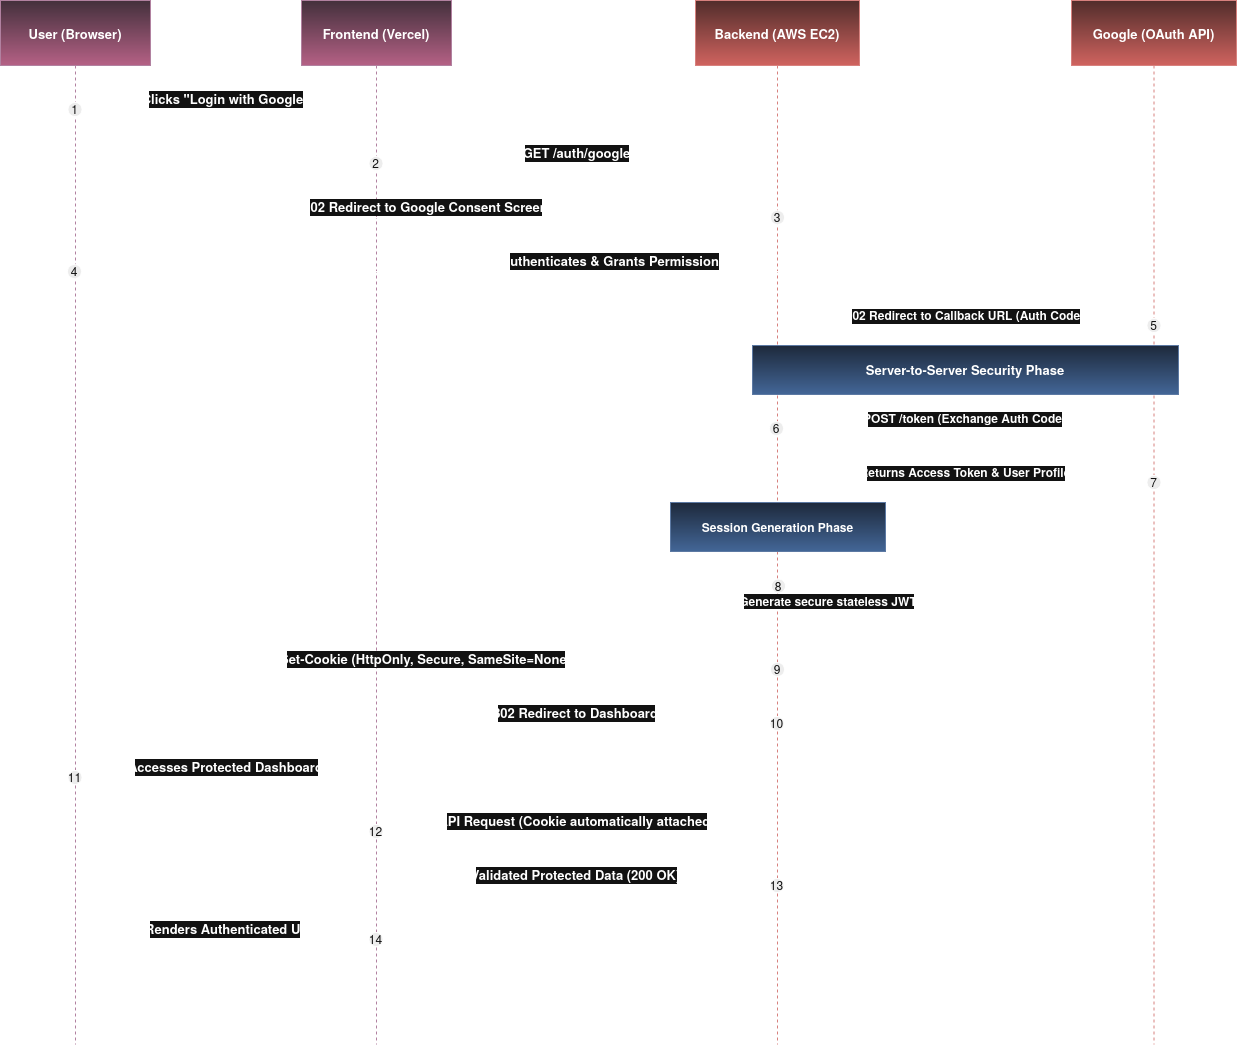

The diagram above was exported from draw.io. Its source (the exported page's mxGraphModel, read from the mxfile embedded in the PNG):
<mxGraphModel dx="669" dy="-233" grid="1" gridSize="10" guides="1" tooltips="1" connect="1" arrows="1" fold="1" page="1" pageScale="1" pageWidth="850" pageHeight="1100" math="0" shadow="0">
  <root>
    <mxCell id="0" />
    <mxCell id="1" parent="0" />
    <mxCell id="PIct57YxpR0gsI2zh4tY-98" parent="1" style="shape=umlLifeline;perimeter=lifelinePerimeter;whiteSpace=wrap;container=0;dropTarget=0;collapsible=0;recursiveResize=0;outlineConnect=0;portConstraint=eastwest;newEdgeStyle={&quot;edgeStyle&quot;:&quot;elbowEdgeStyle&quot;,&quot;elbow&quot;:&quot;vertical&quot;,&quot;curved&quot;:0,&quot;rounded&quot;:0};size=65;fillColor=#f8cecc;strokeColor=#b85450;gradientColor=#ea6b66;fontStyle=1;fontSize=13;labelBorderColor=none;" value="Google (OAuth API)" vertex="1">
      <mxGeometry height="1044" width="165" x="1221" y="1270" as="geometry" />
    </mxCell>
    <mxCell id="PIct57YxpR0gsI2zh4tY-95" parent="1" style="shape=umlLifeline;perimeter=lifelinePerimeter;whiteSpace=wrap;container=0;dropTarget=0;collapsible=0;recursiveResize=0;outlineConnect=0;portConstraint=eastwest;newEdgeStyle={&quot;edgeStyle&quot;:&quot;elbowEdgeStyle&quot;,&quot;elbow&quot;:&quot;vertical&quot;,&quot;curved&quot;:0,&quot;rounded&quot;:0};size=65;fillColor=#e6d0de;strokeColor=#996185;fontStyle=1;fontSize=13;gradientColor=#d5739d;" value="User (Browser)" vertex="1">
      <mxGeometry height="1044" width="150" x="150" y="1270" as="geometry" />
    </mxCell>
    <mxCell id="PIct57YxpR0gsI2zh4tY-96" parent="1" style="shape=umlLifeline;perimeter=lifelinePerimeter;whiteSpace=wrap;container=0;dropTarget=0;collapsible=0;recursiveResize=0;outlineConnect=0;portConstraint=eastwest;newEdgeStyle={&quot;edgeStyle&quot;:&quot;elbowEdgeStyle&quot;,&quot;elbow&quot;:&quot;vertical&quot;,&quot;curved&quot;:0,&quot;rounded&quot;:0};size=65;fillColor=#e6d0de;strokeColor=#996185;fontStyle=1;fontSize=13;gradientColor=#d5739d;" value="Frontend (Vercel)" vertex="1">
      <mxGeometry height="1044" width="150" x="451" y="1270" as="geometry" />
    </mxCell>
    <mxCell id="PIct57YxpR0gsI2zh4tY-97" parent="1" style="shape=umlLifeline;perimeter=lifelinePerimeter;whiteSpace=wrap;container=0;dropTarget=0;collapsible=0;recursiveResize=0;outlineConnect=0;portConstraint=eastwest;newEdgeStyle={&quot;edgeStyle&quot;:&quot;elbowEdgeStyle&quot;,&quot;elbow&quot;:&quot;vertical&quot;,&quot;curved&quot;:0,&quot;rounded&quot;:0};size=65;fillColor=#f8cecc;strokeColor=#b85450;fontSize=13;fontStyle=1;gradientColor=#ea6b66;" value="Backend (AWS EC2)" vertex="1">
      <mxGeometry height="1044" width="164" x="845" y="1270" as="geometry" />
    </mxCell>
    <mxCell id="PIct57YxpR0gsI2zh4tY-99" edge="1" parent="1" source="PIct57YxpR0gsI2zh4tY-95" style="verticalAlign=bottom;edgeStyle=elbowEdgeStyle;elbow=vertical;curved=0;rounded=0;endArrow=block;fontSize=13;fontStyle=1" target="PIct57YxpR0gsI2zh4tY-96" value="Clicks &quot;Login with Google&quot;">
      <mxGeometry relative="1" as="geometry">
        <Array as="points">
          <mxPoint x="384" y="1379" />
        </Array>
      </mxGeometry>
    </mxCell>
    <mxCell id="PIct57YxpR0gsI2zh4tY-100" parent="PIct57YxpR0gsI2zh4tY-99" style="ellipse;aspect=fixed;fillColor=#000000;align=center;fontColor=#FFFFFF;container=0;" value="1" vertex="1">
      <mxGeometry height="14" relative="1" width="14" as="geometry">
        <mxPoint x="-158" y="-7" as="offset" />
      </mxGeometry>
    </mxCell>
    <mxCell id="PIct57YxpR0gsI2zh4tY-101" edge="1" parent="1" source="PIct57YxpR0gsI2zh4tY-96" style="verticalAlign=bottom;edgeStyle=elbowEdgeStyle;elbow=vertical;curved=0;rounded=0;endArrow=block;fontSize=13;fontStyle=1" target="PIct57YxpR0gsI2zh4tY-97" value="GET /auth/google">
      <mxGeometry relative="1" as="geometry">
        <Array as="points">
          <mxPoint x="735" y="1433" />
        </Array>
      </mxGeometry>
    </mxCell>
    <mxCell id="PIct57YxpR0gsI2zh4tY-102" parent="PIct57YxpR0gsI2zh4tY-101" style="ellipse;aspect=fixed;fillColor=#000000;align=center;fontColor=#FFFFFF;container=0;" value="2" vertex="1">
      <mxGeometry height="14" relative="1" width="14" as="geometry">
        <mxPoint x="-208" y="-7" as="offset" />
      </mxGeometry>
    </mxCell>
    <mxCell id="PIct57YxpR0gsI2zh4tY-103" edge="1" parent="1" source="PIct57YxpR0gsI2zh4tY-97" style="verticalAlign=bottom;edgeStyle=elbowEdgeStyle;elbow=vertical;curved=0;rounded=0;dashed=1;dashPattern=2 3;endArrow=block;fontSize=13;fontStyle=1" target="PIct57YxpR0gsI2zh4tY-95" value="302 Redirect to Google Consent Screen">
      <mxGeometry relative="1" as="geometry">
        <Array as="points">
          <mxPoint x="588" y="1487" />
        </Array>
      </mxGeometry>
    </mxCell>
    <mxCell id="PIct57YxpR0gsI2zh4tY-104" parent="PIct57YxpR0gsI2zh4tY-103" style="ellipse;aspect=fixed;fillColor=#000000;align=center;fontColor=#FFFFFF;container=0;" value="3" vertex="1">
      <mxGeometry height="14" relative="1" width="14" as="geometry">
        <mxPoint x="344.5" y="-7" as="offset" />
      </mxGeometry>
    </mxCell>
    <mxCell id="PIct57YxpR0gsI2zh4tY-105" edge="1" parent="1" source="PIct57YxpR0gsI2zh4tY-95" style="verticalAlign=bottom;edgeStyle=elbowEdgeStyle;elbow=vertical;curved=0;rounded=0;endArrow=block;fontSize=13;fontStyle=1" target="PIct57YxpR0gsI2zh4tY-98" value="Authenticates &amp; Grants Permissions">
      <mxGeometry relative="1" as="geometry">
        <Array as="points">
          <mxPoint x="773" y="1541" />
        </Array>
      </mxGeometry>
    </mxCell>
    <mxCell id="PIct57YxpR0gsI2zh4tY-106" parent="PIct57YxpR0gsI2zh4tY-105" style="ellipse;aspect=fixed;fillColor=#000000;align=center;fontColor=#FFFFFF;container=0;" value="4" vertex="1">
      <mxGeometry height="14" relative="1" width="14" as="geometry">
        <mxPoint x="-546.5" y="-7" as="offset" />
      </mxGeometry>
    </mxCell>
    <mxCell id="PIct57YxpR0gsI2zh4tY-107" edge="1" parent="1" source="PIct57YxpR0gsI2zh4tY-98" style="verticalAlign=bottom;edgeStyle=elbowEdgeStyle;elbow=vertical;curved=0;rounded=0;dashed=1;dashPattern=2 3;endArrow=block;fontSize=12;fontStyle=1" target="PIct57YxpR0gsI2zh4tY-97" value="302 Redirect to Callback URL (Auth Code)">
      <mxGeometry relative="1" as="geometry">
        <Array as="points">
          <mxPoint x="1127" y="1595" />
        </Array>
      </mxGeometry>
    </mxCell>
    <mxCell id="PIct57YxpR0gsI2zh4tY-108" parent="PIct57YxpR0gsI2zh4tY-107" style="ellipse;aspect=fixed;fillColor=#000000;align=center;fontColor=#FFFFFF;fontSize=12;container=0;" value="5" vertex="1">
      <mxGeometry height="14" relative="1" width="14" as="geometry">
        <mxPoint x="181.5" y="-7" as="offset" />
      </mxGeometry>
    </mxCell>
    <mxCell id="PIct57YxpR0gsI2zh4tY-109" edge="1" parent="1" source="PIct57YxpR0gsI2zh4tY-97" style="verticalAlign=bottom;edgeStyle=elbowEdgeStyle;elbow=vertical;curved=0;rounded=0;endArrow=block;fontSize=12;fontStyle=1" target="PIct57YxpR0gsI2zh4tY-98" value="POST /token (Exchange Auth Code)">
      <mxGeometry relative="1" as="geometry">
        <Array as="points">
          <mxPoint x="1124" y="1698" />
        </Array>
      </mxGeometry>
    </mxCell>
    <mxCell id="PIct57YxpR0gsI2zh4tY-110" parent="PIct57YxpR0gsI2zh4tY-109" style="ellipse;aspect=fixed;fillColor=#000000;align=center;fontColor=#FFFFFF;container=0;" value="6" vertex="1">
      <mxGeometry height="14" relative="1" width="14" as="geometry">
        <mxPoint x="-195.5" y="-7" as="offset" />
      </mxGeometry>
    </mxCell>
    <mxCell id="PIct57YxpR0gsI2zh4tY-111" edge="1" parent="1" source="PIct57YxpR0gsI2zh4tY-98" style="verticalAlign=bottom;edgeStyle=elbowEdgeStyle;elbow=vertical;curved=0;rounded=0;dashed=1;dashPattern=2 3;endArrow=block;fontSize=12;fontStyle=1" target="PIct57YxpR0gsI2zh4tY-97" value="Returns Access Token &amp; User Profile">
      <mxGeometry relative="1" as="geometry">
        <Array as="points">
          <mxPoint x="1127" y="1752" />
        </Array>
      </mxGeometry>
    </mxCell>
    <mxCell id="PIct57YxpR0gsI2zh4tY-112" parent="PIct57YxpR0gsI2zh4tY-111" style="ellipse;aspect=fixed;fillColor=#000000;align=center;fontColor=#FFFFFF;fontSize=12;container=0;" value="7" vertex="1">
      <mxGeometry height="14" relative="1" width="14" as="geometry">
        <mxPoint x="181.5" y="-7" as="offset" />
      </mxGeometry>
    </mxCell>
    <mxCell id="PIct57YxpR0gsI2zh4tY-113" edge="1" parent="1" source="PIct57YxpR0gsI2zh4tY-97" style="curved=1;endArrow=block;rounded=0;fontSize=12;fontStyle=1" target="PIct57YxpR0gsI2zh4tY-97" value="Generate secure stateless JWT">
      <mxGeometry relative="1" as="geometry">
        <Array as="points">
          <mxPoint x="978" y="1855" />
          <mxPoint x="978" y="1885" />
        </Array>
      </mxGeometry>
    </mxCell>
    <mxCell id="PIct57YxpR0gsI2zh4tY-114" parent="PIct57YxpR0gsI2zh4tY-113" style="ellipse;aspect=fixed;fillColor=#000000;align=center;fontColor=#FFFFFF;container=0;" value="8" vertex="1">
      <mxGeometry height="14" relative="1" width="14" as="geometry">
        <mxPoint x="-57" y="-22" as="offset" />
      </mxGeometry>
    </mxCell>
    <mxCell id="PIct57YxpR0gsI2zh4tY-115" edge="1" parent="1" source="PIct57YxpR0gsI2zh4tY-97" style="verticalAlign=bottom;edgeStyle=elbowEdgeStyle;elbow=vertical;curved=0;rounded=0;dashed=1;dashPattern=2 3;endArrow=block;fontSize=13;fontStyle=1" target="PIct57YxpR0gsI2zh4tY-95" value="Set-Cookie (HttpOnly, Secure, SameSite=None)">
      <mxGeometry relative="1" as="geometry">
        <Array as="points">
          <mxPoint x="588" y="1939" />
        </Array>
      </mxGeometry>
    </mxCell>
    <mxCell id="PIct57YxpR0gsI2zh4tY-116" parent="PIct57YxpR0gsI2zh4tY-115" style="ellipse;aspect=fixed;fillColor=#000000;align=center;fontColor=#FFFFFF;container=0;" value="9" vertex="1">
      <mxGeometry height="14" relative="1" width="14" as="geometry">
        <mxPoint x="344.5" y="-7" as="offset" />
      </mxGeometry>
    </mxCell>
    <mxCell id="PIct57YxpR0gsI2zh4tY-117" edge="1" parent="1" source="PIct57YxpR0gsI2zh4tY-97" style="verticalAlign=bottom;edgeStyle=elbowEdgeStyle;elbow=vertical;curved=0;rounded=0;dashed=1;dashPattern=2 3;endArrow=block;fontSize=13;fontStyle=1" target="PIct57YxpR0gsI2zh4tY-96" value="302 Redirect to Dashboard">
      <mxGeometry relative="1" as="geometry">
        <Array as="points">
          <mxPoint x="738" y="1993" />
        </Array>
      </mxGeometry>
    </mxCell>
    <mxCell id="PIct57YxpR0gsI2zh4tY-118" parent="PIct57YxpR0gsI2zh4tY-117" style="ellipse;aspect=fixed;fillColor=#000000;align=center;fontColor=#FFFFFF;container=0;" value="10" vertex="1">
      <mxGeometry height="14" relative="1" width="14" as="geometry">
        <mxPoint x="194" y="-7" as="offset" />
      </mxGeometry>
    </mxCell>
    <mxCell id="PIct57YxpR0gsI2zh4tY-119" edge="1" parent="1" source="PIct57YxpR0gsI2zh4tY-95" style="verticalAlign=bottom;edgeStyle=elbowEdgeStyle;elbow=vertical;curved=0;rounded=0;endArrow=block;fontSize=13;fontStyle=1" target="PIct57YxpR0gsI2zh4tY-96" value="Accesses Protected Dashboard">
      <mxGeometry relative="1" as="geometry">
        <Array as="points">
          <mxPoint x="384" y="2047" />
        </Array>
      </mxGeometry>
    </mxCell>
    <mxCell id="PIct57YxpR0gsI2zh4tY-120" parent="PIct57YxpR0gsI2zh4tY-119" style="ellipse;aspect=fixed;fillColor=#000000;align=center;fontColor=#FFFFFF;container=0;" value="11" vertex="1">
      <mxGeometry height="14" relative="1" width="14" as="geometry">
        <mxPoint x="-158" y="-7" as="offset" />
      </mxGeometry>
    </mxCell>
    <mxCell id="PIct57YxpR0gsI2zh4tY-121" edge="1" parent="1" source="PIct57YxpR0gsI2zh4tY-96" style="verticalAlign=bottom;edgeStyle=elbowEdgeStyle;elbow=vertical;curved=0;rounded=0;endArrow=block;fontSize=13;fontStyle=1" target="PIct57YxpR0gsI2zh4tY-97" value="API Request (Cookie automatically attached)">
      <mxGeometry relative="1" as="geometry">
        <Array as="points">
          <mxPoint x="735" y="2101" />
        </Array>
      </mxGeometry>
    </mxCell>
    <mxCell id="PIct57YxpR0gsI2zh4tY-122" parent="PIct57YxpR0gsI2zh4tY-121" style="ellipse;aspect=fixed;fillColor=#000000;align=center;fontColor=#FFFFFF;container=0;" value="12" vertex="1">
      <mxGeometry height="14" relative="1" width="14" as="geometry">
        <mxPoint x="-208" y="-7" as="offset" />
      </mxGeometry>
    </mxCell>
    <mxCell id="PIct57YxpR0gsI2zh4tY-123" edge="1" parent="1" source="PIct57YxpR0gsI2zh4tY-97" style="verticalAlign=bottom;edgeStyle=elbowEdgeStyle;elbow=vertical;curved=0;rounded=0;dashed=1;dashPattern=2 3;endArrow=block;fontSize=13;fontStyle=1" target="PIct57YxpR0gsI2zh4tY-96" value="Validated Protected Data (200 OK)">
      <mxGeometry relative="1" as="geometry">
        <Array as="points">
          <mxPoint x="738" y="2155" />
        </Array>
      </mxGeometry>
    </mxCell>
    <mxCell id="PIct57YxpR0gsI2zh4tY-124" parent="PIct57YxpR0gsI2zh4tY-123" style="ellipse;aspect=fixed;fillColor=#000000;align=center;fontColor=#FFFFFF;container=0;" value="13" vertex="1">
      <mxGeometry height="14" relative="1" width="14" as="geometry">
        <mxPoint x="194" y="-7" as="offset" />
      </mxGeometry>
    </mxCell>
    <mxCell id="PIct57YxpR0gsI2zh4tY-125" edge="1" parent="1" source="PIct57YxpR0gsI2zh4tY-96" style="verticalAlign=bottom;edgeStyle=elbowEdgeStyle;elbow=vertical;curved=0;rounded=0;dashed=1;dashPattern=2 3;endArrow=block;fontSize=13;fontStyle=1" target="PIct57YxpR0gsI2zh4tY-95" value="Renders Authenticated UI">
      <mxGeometry relative="1" as="geometry">
        <Array as="points">
          <mxPoint x="387" y="2209" />
        </Array>
      </mxGeometry>
    </mxCell>
    <mxCell id="PIct57YxpR0gsI2zh4tY-126" parent="PIct57YxpR0gsI2zh4tY-125" style="ellipse;aspect=fixed;fillColor=#000000;align=center;fontColor=#FFFFFF;container=0;" value="14" vertex="1">
      <mxGeometry height="14" relative="1" width="14" as="geometry">
        <mxPoint x="144" y="-7" as="offset" />
      </mxGeometry>
    </mxCell>
    <mxCell id="PIct57YxpR0gsI2zh4tY-127" parent="1" style="fontSize=13;fontStyle=1;container=0;fillColor=#dae8fc;gradientColor=#7ea6e0;strokeColor=#6c8ebf;" value="Server-to-Server Security Phase" vertex="1">
      <mxGeometry height="49" width="426" x="902" y="1615" as="geometry" />
    </mxCell>
    <mxCell id="PIct57YxpR0gsI2zh4tY-128" parent="1" style="fillColor=#dae8fc;strokeColor=#6c8ebf;fontStyle=1;container=0;gradientColor=#7ea6e0;" value="Session Generation Phase" vertex="1">
      <mxGeometry height="49" width="215" x="820" y="1772" as="geometry" />
    </mxCell>
  </root>
</mxGraphModel>